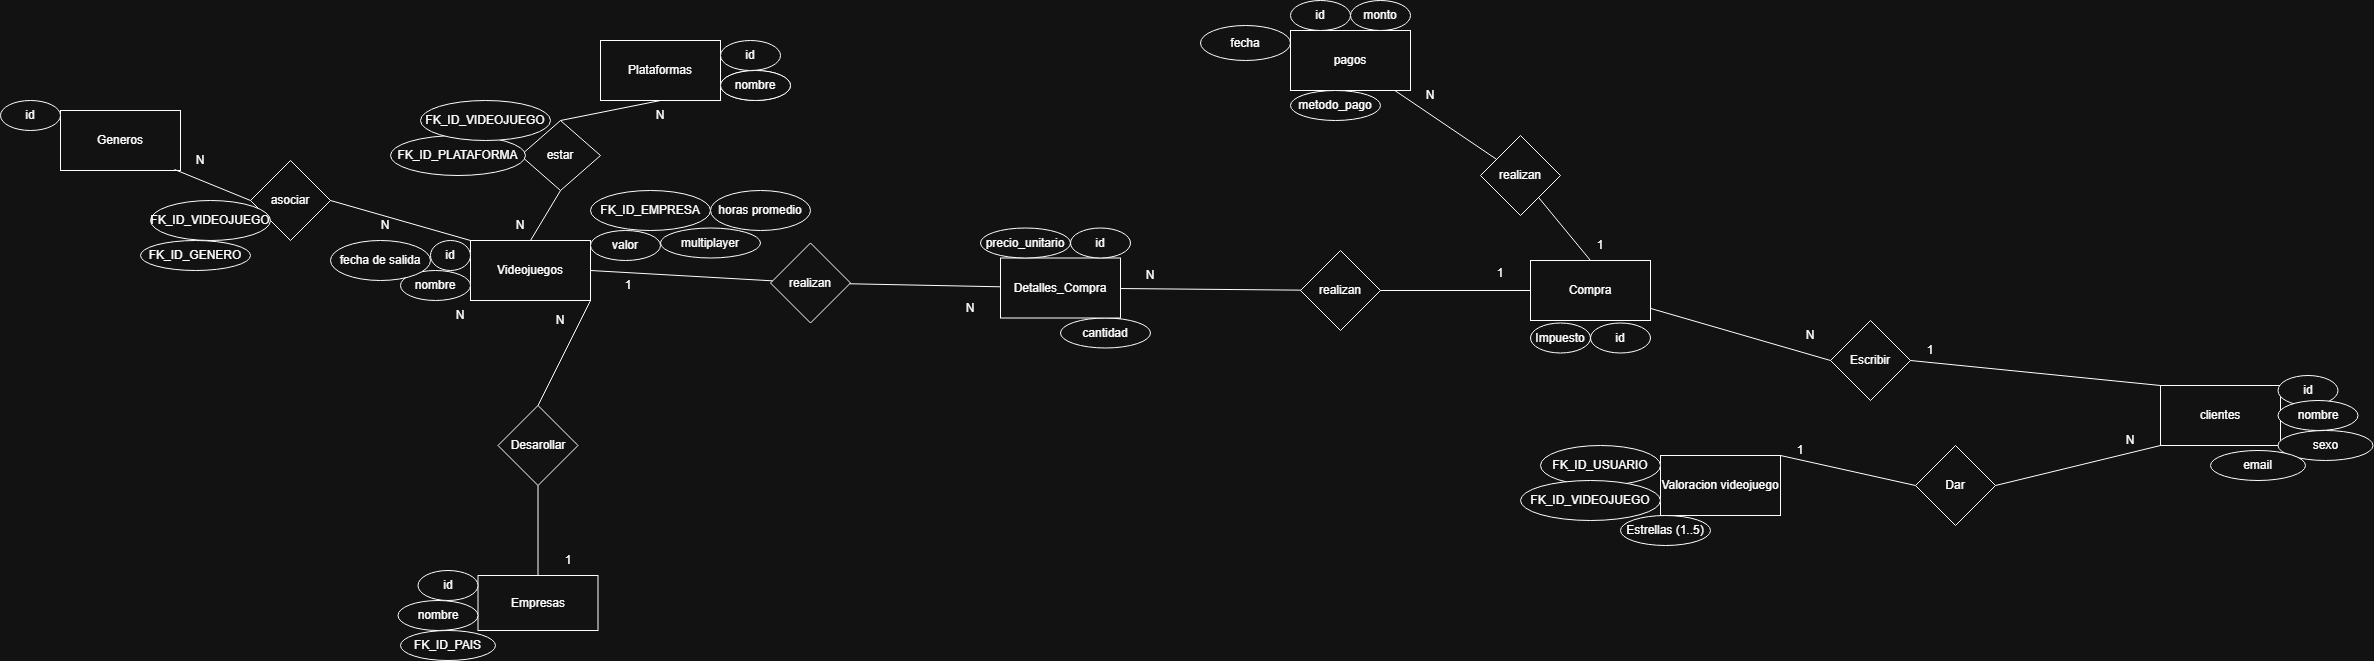

The diagram above was exported from draw.io. Its source (the exported page's mxGraphModel, read from the mxfile embedded in the PNG):
<mxGraphModel dx="1335" dy="720" grid="1" gridSize="10" guides="1" tooltips="1" connect="1" arrows="1" fold="1" page="1" pageScale="1" pageWidth="850" pageHeight="1100" math="0" shadow="0">
  <root>
    <mxCell id="0" />
    <mxCell id="1" parent="0" />
    <mxCell id="pABcV5tvtjYpuRml54GZ-147" value="clientes" style="rounded=0;whiteSpace=wrap;html=1;" vertex="1" parent="1">
      <mxGeometry x="2490" y="815" width="120" height="60" as="geometry" />
    </mxCell>
    <mxCell id="pABcV5tvtjYpuRml54GZ-148" value="id" style="ellipse;whiteSpace=wrap;html=1;" vertex="1" parent="1">
      <mxGeometry x="2607.5" y="805" width="60" height="30" as="geometry" />
    </mxCell>
    <mxCell id="pABcV5tvtjYpuRml54GZ-149" value="nombre" style="ellipse;whiteSpace=wrap;html=1;" vertex="1" parent="1">
      <mxGeometry x="2607.5" y="830" width="80" height="30" as="geometry" />
    </mxCell>
    <mxCell id="pABcV5tvtjYpuRml54GZ-150" value="sexo" style="ellipse;whiteSpace=wrap;html=1;" vertex="1" parent="1">
      <mxGeometry x="2607.5" y="860" width="95" height="30" as="geometry" />
    </mxCell>
    <mxCell id="pABcV5tvtjYpuRml54GZ-151" value="Valoracion videojuego" style="rounded=0;whiteSpace=wrap;html=1;" vertex="1" parent="1">
      <mxGeometry x="1990" y="885" width="120" height="60" as="geometry" />
    </mxCell>
    <mxCell id="pABcV5tvtjYpuRml54GZ-152" value="Escribir" style="rhombus;whiteSpace=wrap;html=1;" vertex="1" parent="1">
      <mxGeometry x="2160" y="750" width="80" height="80" as="geometry" />
    </mxCell>
    <mxCell id="pABcV5tvtjYpuRml54GZ-153" value="Dar" style="rhombus;whiteSpace=wrap;html=1;" vertex="1" parent="1">
      <mxGeometry x="2245" y="875" width="80" height="80" as="geometry" />
    </mxCell>
    <mxCell id="pABcV5tvtjYpuRml54GZ-154" value="" style="endArrow=none;html=1;rounded=0;exitX=1;exitY=0.5;exitDx=0;exitDy=0;entryX=0;entryY=0;entryDx=0;entryDy=0;" edge="1" parent="1" source="pABcV5tvtjYpuRml54GZ-152" target="pABcV5tvtjYpuRml54GZ-147">
      <mxGeometry width="50" height="50" relative="1" as="geometry">
        <mxPoint x="2390" y="790" as="sourcePoint" />
        <mxPoint x="2440" y="740" as="targetPoint" />
      </mxGeometry>
    </mxCell>
    <mxCell id="pABcV5tvtjYpuRml54GZ-155" value="" style="endArrow=none;html=1;rounded=0;exitX=1;exitY=0.5;exitDx=0;exitDy=0;entryX=0;entryY=1;entryDx=0;entryDy=0;" edge="1" parent="1" source="pABcV5tvtjYpuRml54GZ-153" target="pABcV5tvtjYpuRml54GZ-147">
      <mxGeometry width="50" height="50" relative="1" as="geometry">
        <mxPoint x="2390" y="790" as="sourcePoint" />
        <mxPoint x="2440" y="740" as="targetPoint" />
      </mxGeometry>
    </mxCell>
    <mxCell id="pABcV5tvtjYpuRml54GZ-156" value="" style="endArrow=none;html=1;rounded=0;exitX=0;exitY=0.5;exitDx=0;exitDy=0;entryX=1;entryY=0;entryDx=0;entryDy=0;" edge="1" parent="1" source="pABcV5tvtjYpuRml54GZ-153" target="pABcV5tvtjYpuRml54GZ-151">
      <mxGeometry width="50" height="50" relative="1" as="geometry">
        <mxPoint x="2390" y="790" as="sourcePoint" />
        <mxPoint x="2320" y="780" as="targetPoint" />
      </mxGeometry>
    </mxCell>
    <mxCell id="pABcV5tvtjYpuRml54GZ-157" value="" style="endArrow=none;html=1;rounded=0;exitX=0;exitY=0.5;exitDx=0;exitDy=0;entryX=1;entryY=1;entryDx=0;entryDy=0;" edge="1" parent="1" source="pABcV5tvtjYpuRml54GZ-152">
      <mxGeometry width="50" height="50" relative="1" as="geometry">
        <mxPoint x="2390" y="790" as="sourcePoint" />
        <mxPoint x="1970" y="735" as="targetPoint" />
      </mxGeometry>
    </mxCell>
    <mxCell id="pABcV5tvtjYpuRml54GZ-158" value="N" style="text;html=1;align=center;verticalAlign=middle;whiteSpace=wrap;rounded=0;" vertex="1" parent="1">
      <mxGeometry x="2110" y="750" width="60" height="30" as="geometry" />
    </mxCell>
    <mxCell id="pABcV5tvtjYpuRml54GZ-159" value="1" style="text;html=1;align=center;verticalAlign=middle;whiteSpace=wrap;rounded=0;" vertex="1" parent="1">
      <mxGeometry x="2230" y="765" width="60" height="30" as="geometry" />
    </mxCell>
    <mxCell id="pABcV5tvtjYpuRml54GZ-160" value="N" style="text;html=1;align=center;verticalAlign=middle;whiteSpace=wrap;rounded=0;" vertex="1" parent="1">
      <mxGeometry x="2430" y="855" width="60" height="30" as="geometry" />
    </mxCell>
    <mxCell id="pABcV5tvtjYpuRml54GZ-161" value="1" style="text;html=1;align=center;verticalAlign=middle;whiteSpace=wrap;rounded=0;" vertex="1" parent="1">
      <mxGeometry x="2100" y="865" width="60" height="30" as="geometry" />
    </mxCell>
    <mxCell id="pABcV5tvtjYpuRml54GZ-162" value="FK_ID_USUARIO" style="ellipse;whiteSpace=wrap;html=1;" vertex="1" parent="1">
      <mxGeometry x="1870" y="875" width="120" height="40" as="geometry" />
    </mxCell>
    <mxCell id="pABcV5tvtjYpuRml54GZ-163" value="FK_ID_VIDEOJUEGO" style="ellipse;whiteSpace=wrap;html=1;" vertex="1" parent="1">
      <mxGeometry x="1850" y="910" width="140" height="40" as="geometry" />
    </mxCell>
    <mxCell id="pABcV5tvtjYpuRml54GZ-164" value="Estrellas (1..5)" style="ellipse;whiteSpace=wrap;html=1;" vertex="1" parent="1">
      <mxGeometry x="1950" y="945" width="90" height="30" as="geometry" />
    </mxCell>
    <mxCell id="pABcV5tvtjYpuRml54GZ-165" value="Compra" style="rounded=0;whiteSpace=wrap;html=1;" vertex="1" parent="1">
      <mxGeometry x="1860" y="690" width="120" height="60" as="geometry" />
    </mxCell>
    <mxCell id="pABcV5tvtjYpuRml54GZ-166" value="id" style="ellipse;whiteSpace=wrap;html=1;" vertex="1" parent="1">
      <mxGeometry x="1920" y="752.5" width="60" height="30" as="geometry" />
    </mxCell>
    <mxCell id="pABcV5tvtjYpuRml54GZ-167" value="Impuesto" style="ellipse;whiteSpace=wrap;html=1;" vertex="1" parent="1">
      <mxGeometry x="1860" y="752.5" width="60" height="30" as="geometry" />
    </mxCell>
    <mxCell id="pABcV5tvtjYpuRml54GZ-168" value="cantidad" style="ellipse;whiteSpace=wrap;html=1;" vertex="1" parent="1">
      <mxGeometry x="1390" y="747.5" width="90" height="30" as="geometry" />
    </mxCell>
    <mxCell id="pABcV5tvtjYpuRml54GZ-169" value="fecha" style="ellipse;whiteSpace=wrap;html=1;" vertex="1" parent="1">
      <mxGeometry x="1530" y="455" width="90" height="35" as="geometry" />
    </mxCell>
    <mxCell id="pABcV5tvtjYpuRml54GZ-170" value="email" style="ellipse;whiteSpace=wrap;html=1;" vertex="1" parent="1">
      <mxGeometry x="2540" y="880" width="95" height="30" as="geometry" />
    </mxCell>
    <mxCell id="pABcV5tvtjYpuRml54GZ-171" value="Detalles_Compra" style="rounded=0;whiteSpace=wrap;html=1;" vertex="1" parent="1">
      <mxGeometry x="1330" y="687.5" width="120" height="60" as="geometry" />
    </mxCell>
    <mxCell id="pABcV5tvtjYpuRml54GZ-172" value="precio_unitario" style="ellipse;whiteSpace=wrap;html=1;" vertex="1" parent="1">
      <mxGeometry x="1310" y="657.5" width="90" height="30" as="geometry" />
    </mxCell>
    <mxCell id="pABcV5tvtjYpuRml54GZ-173" value="realizan" style="rhombus;whiteSpace=wrap;html=1;" vertex="1" parent="1">
      <mxGeometry x="1630" y="680" width="80" height="80" as="geometry" />
    </mxCell>
    <mxCell id="pABcV5tvtjYpuRml54GZ-174" value="pagos" style="rounded=0;whiteSpace=wrap;html=1;" vertex="1" parent="1">
      <mxGeometry x="1620" y="460" width="120" height="60" as="geometry" />
    </mxCell>
    <mxCell id="pABcV5tvtjYpuRml54GZ-175" value="" style="endArrow=none;html=1;rounded=0;exitX=0.5;exitY=0;exitDx=0;exitDy=0;" edge="1" parent="1" source="pABcV5tvtjYpuRml54GZ-165" target="pABcV5tvtjYpuRml54GZ-176">
      <mxGeometry width="50" height="50" relative="1" as="geometry">
        <mxPoint x="1900" y="680" as="sourcePoint" />
        <mxPoint x="1870" y="600" as="targetPoint" />
      </mxGeometry>
    </mxCell>
    <mxCell id="pABcV5tvtjYpuRml54GZ-176" value="realizan" style="rhombus;whiteSpace=wrap;html=1;" vertex="1" parent="1">
      <mxGeometry x="1810" y="565" width="80" height="80" as="geometry" />
    </mxCell>
    <mxCell id="pABcV5tvtjYpuRml54GZ-177" value="" style="endArrow=none;html=1;rounded=0;" edge="1" parent="1" source="pABcV5tvtjYpuRml54GZ-176" target="pABcV5tvtjYpuRml54GZ-174">
      <mxGeometry width="50" height="50" relative="1" as="geometry">
        <mxPoint x="1900" y="680" as="sourcePoint" />
        <mxPoint x="1950" y="630" as="targetPoint" />
      </mxGeometry>
    </mxCell>
    <mxCell id="pABcV5tvtjYpuRml54GZ-178" value="id" style="ellipse;whiteSpace=wrap;html=1;" vertex="1" parent="1">
      <mxGeometry x="1620" y="430" width="60" height="30" as="geometry" />
    </mxCell>
    <mxCell id="pABcV5tvtjYpuRml54GZ-179" value="id" style="ellipse;whiteSpace=wrap;html=1;" vertex="1" parent="1">
      <mxGeometry x="1400" y="657.5" width="60" height="30" as="geometry" />
    </mxCell>
    <mxCell id="pABcV5tvtjYpuRml54GZ-180" value="" style="endArrow=none;html=1;rounded=0;" edge="1" parent="1" source="pABcV5tvtjYpuRml54GZ-165" target="pABcV5tvtjYpuRml54GZ-173">
      <mxGeometry width="50" height="50" relative="1" as="geometry">
        <mxPoint x="1740" y="720" as="sourcePoint" />
        <mxPoint x="1790" y="670" as="targetPoint" />
      </mxGeometry>
    </mxCell>
    <mxCell id="pABcV5tvtjYpuRml54GZ-181" value="" style="endArrow=none;html=1;rounded=0;" edge="1" parent="1" target="pABcV5tvtjYpuRml54GZ-173">
      <mxGeometry width="50" height="50" relative="1" as="geometry">
        <mxPoint x="1740" y="720" as="sourcePoint" />
        <mxPoint x="1790" y="670" as="targetPoint" />
      </mxGeometry>
    </mxCell>
    <mxCell id="pABcV5tvtjYpuRml54GZ-182" value="" style="endArrow=none;html=1;rounded=0;" edge="1" parent="1" source="pABcV5tvtjYpuRml54GZ-173" target="pABcV5tvtjYpuRml54GZ-171">
      <mxGeometry width="50" height="50" relative="1" as="geometry">
        <mxPoint x="1740" y="720" as="sourcePoint" />
        <mxPoint x="1790" y="670" as="targetPoint" />
      </mxGeometry>
    </mxCell>
    <mxCell id="pABcV5tvtjYpuRml54GZ-183" value="1" style="text;html=1;align=center;verticalAlign=middle;whiteSpace=wrap;rounded=0;" vertex="1" parent="1">
      <mxGeometry x="1800" y="687.5" width="60" height="30" as="geometry" />
    </mxCell>
    <mxCell id="pABcV5tvtjYpuRml54GZ-184" value="N" style="text;html=1;align=center;verticalAlign=middle;whiteSpace=wrap;rounded=0;" vertex="1" parent="1">
      <mxGeometry x="1450" y="690" width="60" height="30" as="geometry" />
    </mxCell>
    <mxCell id="pABcV5tvtjYpuRml54GZ-185" value="N" style="text;html=1;align=center;verticalAlign=middle;whiteSpace=wrap;rounded=0;" vertex="1" parent="1">
      <mxGeometry x="1730" y="510" width="60" height="30" as="geometry" />
    </mxCell>
    <mxCell id="pABcV5tvtjYpuRml54GZ-186" value="1" style="text;html=1;align=center;verticalAlign=middle;whiteSpace=wrap;rounded=0;" vertex="1" parent="1">
      <mxGeometry x="1900" y="660" width="60" height="30" as="geometry" />
    </mxCell>
    <mxCell id="pABcV5tvtjYpuRml54GZ-187" value="monto" style="ellipse;whiteSpace=wrap;html=1;" vertex="1" parent="1">
      <mxGeometry x="1680" y="430" width="60" height="30" as="geometry" />
    </mxCell>
    <mxCell id="pABcV5tvtjYpuRml54GZ-188" value="metodo_pago" style="ellipse;whiteSpace=wrap;html=1;" vertex="1" parent="1">
      <mxGeometry x="1620" y="520" width="90" height="30" as="geometry" />
    </mxCell>
    <mxCell id="pABcV5tvtjYpuRml54GZ-189" value="Videojuegos" style="rounded=0;whiteSpace=wrap;html=1;" vertex="1" parent="1">
      <mxGeometry x="800" y="670" width="120" height="60" as="geometry" />
    </mxCell>
    <mxCell id="pABcV5tvtjYpuRml54GZ-190" value="id" style="ellipse;whiteSpace=wrap;html=1;" vertex="1" parent="1">
      <mxGeometry x="760" y="670" width="40" height="30" as="geometry" />
    </mxCell>
    <mxCell id="pABcV5tvtjYpuRml54GZ-191" value="nombre" style="ellipse;whiteSpace=wrap;html=1;" vertex="1" parent="1">
      <mxGeometry x="730" y="700" width="70" height="30" as="geometry" />
    </mxCell>
    <mxCell id="pABcV5tvtjYpuRml54GZ-192" value="fecha de salida" style="ellipse;whiteSpace=wrap;html=1;" vertex="1" parent="1">
      <mxGeometry x="660" y="670" width="100" height="40" as="geometry" />
    </mxCell>
    <mxCell id="pABcV5tvtjYpuRml54GZ-193" value="valor" style="ellipse;whiteSpace=wrap;html=1;" vertex="1" parent="1">
      <mxGeometry x="920" y="660" width="70" height="30" as="geometry" />
    </mxCell>
    <mxCell id="pABcV5tvtjYpuRml54GZ-194" value="horas promedio" style="ellipse;whiteSpace=wrap;html=1;" vertex="1" parent="1">
      <mxGeometry x="1040" y="620" width="100" height="40" as="geometry" />
    </mxCell>
    <mxCell id="pABcV5tvtjYpuRml54GZ-195" value="estar" style="rhombus;whiteSpace=wrap;html=1;" vertex="1" parent="1">
      <mxGeometry x="850" y="550" width="80" height="70" as="geometry" />
    </mxCell>
    <mxCell id="pABcV5tvtjYpuRml54GZ-196" value="" style="endArrow=none;html=1;rounded=0;exitX=0.5;exitY=0;exitDx=0;exitDy=0;entryX=0.5;entryY=1;entryDx=0;entryDy=0;" edge="1" parent="1" source="pABcV5tvtjYpuRml54GZ-189" target="pABcV5tvtjYpuRml54GZ-195">
      <mxGeometry width="50" height="50" relative="1" as="geometry">
        <mxPoint x="840" y="870" as="sourcePoint" />
        <mxPoint x="890" y="820" as="targetPoint" />
      </mxGeometry>
    </mxCell>
    <mxCell id="pABcV5tvtjYpuRml54GZ-197" value="" style="endArrow=none;html=1;rounded=0;exitX=0.5;exitY=0;exitDx=0;exitDy=0;entryX=0.5;entryY=1;entryDx=0;entryDy=0;" edge="1" parent="1" source="pABcV5tvtjYpuRml54GZ-195">
      <mxGeometry width="50" height="50" relative="1" as="geometry">
        <mxPoint x="840" y="870" as="sourcePoint" />
        <mxPoint x="990" y="530" as="targetPoint" />
      </mxGeometry>
    </mxCell>
    <mxCell id="pABcV5tvtjYpuRml54GZ-198" value="N" style="text;html=1;align=center;verticalAlign=middle;whiteSpace=wrap;rounded=0;" vertex="1" parent="1">
      <mxGeometry x="960" y="530" width="60" height="30" as="geometry" />
    </mxCell>
    <mxCell id="pABcV5tvtjYpuRml54GZ-199" value="N" style="text;html=1;align=center;verticalAlign=middle;whiteSpace=wrap;rounded=0;" vertex="1" parent="1">
      <mxGeometry x="820" y="640" width="60" height="30" as="geometry" />
    </mxCell>
    <mxCell id="pABcV5tvtjYpuRml54GZ-200" value="nombre" style="ellipse;whiteSpace=wrap;html=1;" vertex="1" parent="1">
      <mxGeometry x="1050" y="500" width="70" height="30" as="geometry" />
    </mxCell>
    <mxCell id="pABcV5tvtjYpuRml54GZ-201" value="FK_ID_PLATAFORMA" style="ellipse;whiteSpace=wrap;html=1;" vertex="1" parent="1">
      <mxGeometry x="720" y="565" width="135" height="40" as="geometry" />
    </mxCell>
    <mxCell id="pABcV5tvtjYpuRml54GZ-202" value="FK_ID_VIDEOJUEGO" style="ellipse;whiteSpace=wrap;html=1;" vertex="1" parent="1">
      <mxGeometry x="750" y="530" width="130" height="40" as="geometry" />
    </mxCell>
    <mxCell id="pABcV5tvtjYpuRml54GZ-203" value="Empresas" style="rounded=0;whiteSpace=wrap;html=1;" vertex="1" parent="1">
      <mxGeometry x="807.5" y="1005" width="120" height="55" as="geometry" />
    </mxCell>
    <mxCell id="pABcV5tvtjYpuRml54GZ-204" value="Desarollar" style="rhombus;whiteSpace=wrap;html=1;" vertex="1" parent="1">
      <mxGeometry x="827.5" y="835" width="80" height="80" as="geometry" />
    </mxCell>
    <mxCell id="pABcV5tvtjYpuRml54GZ-205" value="" style="endArrow=none;html=1;rounded=0;exitX=1;exitY=1;exitDx=0;exitDy=0;entryX=0.5;entryY=0;entryDx=0;entryDy=0;" edge="1" parent="1" source="pABcV5tvtjYpuRml54GZ-189" target="pABcV5tvtjYpuRml54GZ-204">
      <mxGeometry width="50" height="50" relative="1" as="geometry">
        <mxPoint x="840" y="870" as="sourcePoint" />
        <mxPoint x="890" y="820" as="targetPoint" />
      </mxGeometry>
    </mxCell>
    <mxCell id="pABcV5tvtjYpuRml54GZ-206" value="" style="endArrow=none;html=1;rounded=0;exitX=0.5;exitY=0;exitDx=0;exitDy=0;entryX=0.5;entryY=1;entryDx=0;entryDy=0;" edge="1" parent="1" source="pABcV5tvtjYpuRml54GZ-203" target="pABcV5tvtjYpuRml54GZ-204">
      <mxGeometry width="50" height="50" relative="1" as="geometry">
        <mxPoint x="840" y="870" as="sourcePoint" />
        <mxPoint x="890" y="820" as="targetPoint" />
      </mxGeometry>
    </mxCell>
    <mxCell id="pABcV5tvtjYpuRml54GZ-207" value="1" style="text;html=1;align=center;verticalAlign=middle;whiteSpace=wrap;rounded=0;" vertex="1" parent="1">
      <mxGeometry x="867.5" y="975" width="60" height="30" as="geometry" />
    </mxCell>
    <mxCell id="pABcV5tvtjYpuRml54GZ-208" value="N" style="text;html=1;align=center;verticalAlign=middle;whiteSpace=wrap;rounded=0;" vertex="1" parent="1">
      <mxGeometry x="860" y="735" width="60" height="30" as="geometry" />
    </mxCell>
    <mxCell id="pABcV5tvtjYpuRml54GZ-209" value="FK_ID_EMPRESA" style="ellipse;whiteSpace=wrap;html=1;" vertex="1" parent="1">
      <mxGeometry x="920" y="620" width="120" height="40" as="geometry" />
    </mxCell>
    <mxCell id="pABcV5tvtjYpuRml54GZ-210" value="id" style="ellipse;whiteSpace=wrap;html=1;" vertex="1" parent="1">
      <mxGeometry x="747.5" y="1000" width="60" height="30" as="geometry" />
    </mxCell>
    <mxCell id="pABcV5tvtjYpuRml54GZ-211" value="nombre" style="ellipse;whiteSpace=wrap;html=1;" vertex="1" parent="1">
      <mxGeometry x="727.5" y="1030" width="80" height="30" as="geometry" />
    </mxCell>
    <mxCell id="pABcV5tvtjYpuRml54GZ-212" value="FK_ID_PAIS" style="ellipse;whiteSpace=wrap;html=1;" vertex="1" parent="1">
      <mxGeometry x="730" y="1060" width="95" height="30" as="geometry" />
    </mxCell>
    <mxCell id="pABcV5tvtjYpuRml54GZ-213" value="Generos" style="rounded=0;whiteSpace=wrap;html=1;" vertex="1" parent="1">
      <mxGeometry x="390" y="540" width="120" height="60" as="geometry" />
    </mxCell>
    <mxCell id="pABcV5tvtjYpuRml54GZ-214" value="asociar" style="rhombus;whiteSpace=wrap;html=1;" vertex="1" parent="1">
      <mxGeometry x="580" y="590" width="80" height="80" as="geometry" />
    </mxCell>
    <mxCell id="pABcV5tvtjYpuRml54GZ-215" value="" style="endArrow=none;html=1;rounded=0;exitX=0.95;exitY=0.983;exitDx=0;exitDy=0;exitPerimeter=0;entryX=0;entryY=0.5;entryDx=0;entryDy=0;" edge="1" parent="1" source="pABcV5tvtjYpuRml54GZ-213" target="pABcV5tvtjYpuRml54GZ-214">
      <mxGeometry width="50" height="50" relative="1" as="geometry">
        <mxPoint x="840" y="870" as="sourcePoint" />
        <mxPoint x="890" y="820" as="targetPoint" />
      </mxGeometry>
    </mxCell>
    <mxCell id="pABcV5tvtjYpuRml54GZ-216" value="" style="endArrow=none;html=1;rounded=0;exitX=0;exitY=0;exitDx=0;exitDy=0;entryX=1;entryY=0.5;entryDx=0;entryDy=0;" edge="1" parent="1" source="pABcV5tvtjYpuRml54GZ-189" target="pABcV5tvtjYpuRml54GZ-214">
      <mxGeometry width="50" height="50" relative="1" as="geometry">
        <mxPoint x="840" y="870" as="sourcePoint" />
        <mxPoint x="890" y="820" as="targetPoint" />
      </mxGeometry>
    </mxCell>
    <mxCell id="pABcV5tvtjYpuRml54GZ-217" value="id" style="ellipse;whiteSpace=wrap;html=1;" vertex="1" parent="1">
      <mxGeometry x="330" y="530" width="60" height="30" as="geometry" />
    </mxCell>
    <mxCell id="pABcV5tvtjYpuRml54GZ-218" value="N" style="text;html=1;align=center;verticalAlign=middle;whiteSpace=wrap;rounded=0;" vertex="1" parent="1">
      <mxGeometry x="500" y="575" width="60" height="30" as="geometry" />
    </mxCell>
    <mxCell id="pABcV5tvtjYpuRml54GZ-219" value="N" style="text;html=1;align=center;verticalAlign=middle;whiteSpace=wrap;rounded=0;" vertex="1" parent="1">
      <mxGeometry x="685" y="640" width="60" height="30" as="geometry" />
    </mxCell>
    <mxCell id="pABcV5tvtjYpuRml54GZ-220" value="FK_ID_VIDEOJUEGO" style="ellipse;whiteSpace=wrap;html=1;" vertex="1" parent="1">
      <mxGeometry x="480" y="630" width="120" height="40" as="geometry" />
    </mxCell>
    <mxCell id="pABcV5tvtjYpuRml54GZ-221" value="FK_ID_GENERO" style="ellipse;whiteSpace=wrap;html=1;" vertex="1" parent="1">
      <mxGeometry x="470" y="670" width="110" height="30" as="geometry" />
    </mxCell>
    <mxCell id="pABcV5tvtjYpuRml54GZ-222" value="N" style="text;html=1;align=center;verticalAlign=middle;whiteSpace=wrap;rounded=0;" vertex="1" parent="1">
      <mxGeometry x="760" y="730" width="60" height="30" as="geometry" />
    </mxCell>
    <mxCell id="pABcV5tvtjYpuRml54GZ-223" value="multiplayer" style="ellipse;whiteSpace=wrap;html=1;" vertex="1" parent="1">
      <mxGeometry x="990" y="657.5" width="100" height="30" as="geometry" />
    </mxCell>
    <mxCell id="pABcV5tvtjYpuRml54GZ-224" value="Plataformas" style="rounded=0;whiteSpace=wrap;html=1;" vertex="1" parent="1">
      <mxGeometry x="930" y="470" width="120" height="60" as="geometry" />
    </mxCell>
    <mxCell id="pABcV5tvtjYpuRml54GZ-225" value="id" style="ellipse;whiteSpace=wrap;html=1;" vertex="1" parent="1">
      <mxGeometry x="1050" y="470" width="60" height="30" as="geometry" />
    </mxCell>
    <mxCell id="pABcV5tvtjYpuRml54GZ-226" value="nombre" style="ellipse;whiteSpace=wrap;html=1;" vertex="1" parent="1">
      <mxGeometry x="1050" y="500" width="70" height="30" as="geometry" />
    </mxCell>
    <mxCell id="pABcV5tvtjYpuRml54GZ-227" value="realizan" style="rhombus;whiteSpace=wrap;html=1;" vertex="1" parent="1">
      <mxGeometry x="1100" y="672.5" width="80" height="80" as="geometry" />
    </mxCell>
    <mxCell id="pABcV5tvtjYpuRml54GZ-228" value="" style="endArrow=none;html=1;rounded=0;exitX=1;exitY=0.5;exitDx=0;exitDy=0;" edge="1" parent="1" source="pABcV5tvtjYpuRml54GZ-189" target="pABcV5tvtjYpuRml54GZ-227">
      <mxGeometry width="50" height="50" relative="1" as="geometry">
        <mxPoint x="932" y="790" as="sourcePoint" />
        <mxPoint x="880" y="895" as="targetPoint" />
      </mxGeometry>
    </mxCell>
    <mxCell id="pABcV5tvtjYpuRml54GZ-229" value="" style="endArrow=none;html=1;rounded=0;" edge="1" parent="1" source="pABcV5tvtjYpuRml54GZ-227" target="pABcV5tvtjYpuRml54GZ-171">
      <mxGeometry width="50" height="50" relative="1" as="geometry">
        <mxPoint x="1180" y="712.5" as="sourcePoint" />
        <mxPoint x="1362" y="722.5" as="targetPoint" />
      </mxGeometry>
    </mxCell>
    <mxCell id="pABcV5tvtjYpuRml54GZ-231" value="1" style="text;html=1;align=center;verticalAlign=middle;whiteSpace=wrap;rounded=0;" vertex="1" parent="1">
      <mxGeometry x="927.5" y="700" width="60" height="30" as="geometry" />
    </mxCell>
    <mxCell id="pABcV5tvtjYpuRml54GZ-232" value="N" style="text;html=1;align=center;verticalAlign=middle;whiteSpace=wrap;rounded=0;" vertex="1" parent="1">
      <mxGeometry x="1270" y="722.5" width="60" height="30" as="geometry" />
    </mxCell>
  </root>
</mxGraphModel>